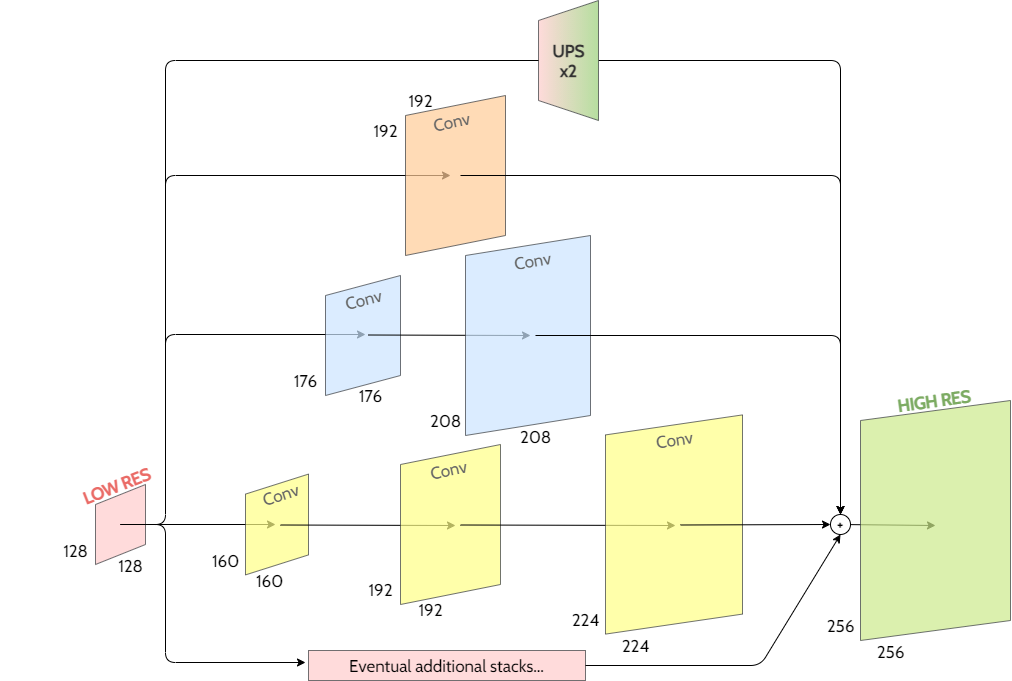

The diagram above was exported from draw.io. Its source (the exported page's mxGraphModel, read from the mxfile embedded in the PNG):
<mxGraphModel dx="1038" dy="641" grid="0" gridSize="5" guides="1" tooltips="1" connect="1" arrows="1" fold="1" page="1" pageScale="1" pageWidth="2339" pageHeight="3300" background="none" math="0" shadow="0">
  <root>
    <mxCell id="0" />
    <mxCell id="1" parent="0" />
    <mxCell id="o-myOi9903oWL26IfEwz-70" value="" style="endArrow=classic;html=1;rounded=1;jumpStyle=sharp;jumpSize=12;entryX=0.5;entryY=0;entryDx=0;entryDy=0;fillColor=#cce5ff;strokeColor=#000000;startArrow=none;fontFamily=Cabin;fontSource=https%3A%2F%2Ffonts.googleapis.com%2Fcss%3Ffamily%3DCabin;" parent="1" source="etkJ0y1IyzN5FeWKShcp-18" target="o-myOi9903oWL26IfEwz-35" edge="1">
      <mxGeometry width="50" height="50" relative="1" as="geometry">
        <mxPoint x="257" y="357" as="sourcePoint" />
        <mxPoint x="542" y="182" as="targetPoint" />
        <Array as="points">
          <mxPoint x="812" y="177" />
          <mxPoint x="932" y="177" />
        </Array>
      </mxGeometry>
    </mxCell>
    <mxCell id="o-myOi9903oWL26IfEwz-20" value="" style="shape=parallelogram;perimeter=parallelogramPerimeter;whiteSpace=wrap;html=1;fixedSize=1;direction=north;flipV=0;flipH=1;aspect=fixed;connectable=0;fillColor=#ffcccc;strokeColor=#36393d;opacity=70;perimeterSpacing=0;fontFamily=Cabin;fontSource=https%3A%2F%2Ffonts.googleapis.com%2Fcss%3Ffamily%3DCabin;" parent="1" vertex="1">
      <mxGeometry x="187" y="601" width="50" height="80" as="geometry" />
    </mxCell>
    <mxCell id="o-myOi9903oWL26IfEwz-30" value="" style="endArrow=classic;html=1;rounded=0;fontFamily=Cabin;fontSource=https%3A%2F%2Ffonts.googleapis.com%2Fcss%3Ffamily%3DCabin;" parent="1" edge="1">
      <mxGeometry width="50" height="50" relative="1" as="geometry">
        <mxPoint x="212" y="641" as="sourcePoint" />
        <mxPoint x="367" y="641" as="targetPoint" />
      </mxGeometry>
    </mxCell>
    <mxCell id="o-myOi9903oWL26IfEwz-26" value="" style="shape=parallelogram;perimeter=parallelogramPerimeter;whiteSpace=wrap;html=1;fixedSize=1;direction=north;flipV=0;flipH=1;aspect=fixed;connectable=0;fillColor=#ffff88;strokeColor=#36393d;opacity=70;perimeterSpacing=0;fontFamily=Cabin;fontSource=https%3A%2F%2Ffonts.googleapis.com%2Fcss%3Ffamily%3DCabin;" parent="1" vertex="1">
      <mxGeometry x="337" y="590.6" width="63" height="100.8" as="geometry" />
    </mxCell>
    <mxCell id="o-myOi9903oWL26IfEwz-32" value="" style="endArrow=classic;html=1;rounded=0;fontFamily=Cabin;fontSource=https%3A%2F%2Ffonts.googleapis.com%2Fcss%3Ffamily%3DCabin;" parent="1" edge="1">
      <mxGeometry width="50" height="50" relative="1" as="geometry">
        <mxPoint x="372" y="641.5" as="sourcePoint" />
        <mxPoint x="547" y="642" as="targetPoint" />
      </mxGeometry>
    </mxCell>
    <mxCell id="o-myOi9903oWL26IfEwz-36" value="" style="endArrow=classic;html=1;rounded=0;startArrow=none;fontFamily=Cabin;fontSource=https%3A%2F%2Ffonts.googleapis.com%2Fcss%3Ffamily%3DCabin;" parent="1" source="o-myOi9903oWL26IfEwz-35" edge="1">
      <mxGeometry width="50" height="50" relative="1" as="geometry">
        <mxPoint x="922" y="641.5" as="sourcePoint" />
        <mxPoint x="1027" y="642" as="targetPoint" />
      </mxGeometry>
    </mxCell>
    <mxCell id="o-myOi9903oWL26IfEwz-21" value="" style="shape=parallelogram;perimeter=parallelogramPerimeter;whiteSpace=wrap;html=1;fixedSize=1;direction=north;flipV=0;flipH=1;aspect=fixed;connectable=0;fillColor=#cdeb8b;strokeColor=#36393d;opacity=70;perimeterSpacing=0;fontFamily=Cabin;fontSource=https%3A%2F%2Ffonts.googleapis.com%2Fcss%3Ffamily%3DCabin;" parent="1" vertex="1">
      <mxGeometry x="952" y="517" width="150" height="240" as="geometry" />
    </mxCell>
    <mxCell id="o-myOi9903oWL26IfEwz-27" value="" style="shape=parallelogram;perimeter=parallelogramPerimeter;whiteSpace=wrap;html=1;fixedSize=1;direction=north;flipV=0;flipH=1;aspect=fixed;connectable=0;fillColor=#ffff88;strokeColor=#36393d;opacity=70;perimeterSpacing=0;fontFamily=Cabin;fontSource=https%3A%2F%2Ffonts.googleapis.com%2Fcss%3Ffamily%3DCabin;" parent="1" vertex="1">
      <mxGeometry x="492" y="561" width="100" height="160" as="geometry" />
    </mxCell>
    <mxCell id="o-myOi9903oWL26IfEwz-33" value="" style="endArrow=classic;html=1;rounded=0;fontFamily=Cabin;fontSource=https%3A%2F%2Ffonts.googleapis.com%2Fcss%3Ffamily%3DCabin;" parent="1" edge="1">
      <mxGeometry width="50" height="50" relative="1" as="geometry">
        <mxPoint x="552" y="641.5" as="sourcePoint" />
        <mxPoint x="767" y="642" as="targetPoint" />
      </mxGeometry>
    </mxCell>
    <mxCell id="o-myOi9903oWL26IfEwz-28" value="" style="shape=parallelogram;perimeter=parallelogramPerimeter;whiteSpace=wrap;html=1;fixedSize=1;direction=north;flipV=0;flipH=1;aspect=fixed;connectable=0;fillColor=#ffff88;strokeColor=#36393d;opacity=70;perimeterSpacing=0;fontFamily=Cabin;fontSource=https%3A%2F%2Ffonts.googleapis.com%2Fcss%3Ffamily%3DCabin;" parent="1" vertex="1">
      <mxGeometry x="697" y="531.4" width="137" height="219.2" as="geometry" />
    </mxCell>
    <mxCell id="o-myOi9903oWL26IfEwz-34" value="" style="endArrow=classic;html=1;rounded=0;entryX=0;entryY=0.5;entryDx=0;entryDy=0;fontFamily=Cabin;fontSource=https%3A%2F%2Ffonts.googleapis.com%2Fcss%3Ffamily%3DCabin;" parent="1" target="o-myOi9903oWL26IfEwz-35" edge="1">
      <mxGeometry width="50" height="50" relative="1" as="geometry">
        <mxPoint x="772" y="641.5" as="sourcePoint" />
        <mxPoint x="902" y="642" as="targetPoint" />
      </mxGeometry>
    </mxCell>
    <mxCell id="o-myOi9903oWL26IfEwz-29" value="" style="endArrow=classic;html=1;rounded=1;jumpStyle=sharp;jumpSize=12;fontFamily=Cabin;fontSource=https%3A%2F%2Ffonts.googleapis.com%2Fcss%3Ffamily%3DCabin;" parent="1" edge="1">
      <mxGeometry width="50" height="50" relative="1" as="geometry">
        <mxPoint x="212" y="641" as="sourcePoint" />
        <mxPoint x="457" y="451" as="targetPoint" />
        <Array as="points">
          <mxPoint x="257" y="641" />
          <mxPoint x="257" y="451" />
        </Array>
      </mxGeometry>
    </mxCell>
    <mxCell id="o-myOi9903oWL26IfEwz-24" value="" style="shape=parallelogram;perimeter=parallelogramPerimeter;whiteSpace=wrap;html=1;fixedSize=1;direction=north;flipV=0;flipH=1;aspect=fixed;connectable=0;fillColor=#cce5ff;strokeColor=#36393d;opacity=70;perimeterSpacing=0;fontFamily=Cabin;fontSource=https%3A%2F%2Ffonts.googleapis.com%2Fcss%3Ffamily%3DCabin;" parent="1" vertex="1">
      <mxGeometry x="417" y="392" width="75" height="120" as="geometry" />
    </mxCell>
    <mxCell id="o-myOi9903oWL26IfEwz-39" value="" style="endArrow=classic;html=1;rounded=0;fontFamily=Cabin;fontSource=https%3A%2F%2Ffonts.googleapis.com%2Fcss%3Ffamily%3DCabin;" parent="1" edge="1">
      <mxGeometry width="50" height="50" relative="1" as="geometry">
        <mxPoint x="459.5" y="451.5" as="sourcePoint" />
        <mxPoint x="622" y="452" as="targetPoint" />
      </mxGeometry>
    </mxCell>
    <mxCell id="o-myOi9903oWL26IfEwz-25" value="" style="shape=parallelogram;perimeter=parallelogramPerimeter;whiteSpace=wrap;html=1;fixedSize=1;direction=north;flipV=0;flipH=1;aspect=fixed;connectable=0;fillColor=#cce5ff;strokeColor=#36393d;opacity=70;perimeterSpacing=0;fontFamily=Cabin;fontSource=https%3A%2F%2Ffonts.googleapis.com%2Fcss%3Ffamily%3DCabin;" parent="1" vertex="1">
      <mxGeometry x="557" y="352" width="125" height="200" as="geometry" />
    </mxCell>
    <mxCell id="o-myOi9903oWL26IfEwz-40" value="" style="endArrow=classic;html=1;rounded=1;jumpStyle=sharp;jumpSize=12;entryX=0.5;entryY=0;entryDx=0;entryDy=0;fontFamily=Cabin;fontSource=https%3A%2F%2Ffonts.googleapis.com%2Fcss%3Ffamily%3DCabin;" parent="1" target="o-myOi9903oWL26IfEwz-35" edge="1">
      <mxGeometry width="50" height="50" relative="1" as="geometry">
        <mxPoint x="627" y="452" as="sourcePoint" />
        <mxPoint x="1007" y="237" as="targetPoint" />
        <Array as="points">
          <mxPoint x="932" y="452" />
        </Array>
      </mxGeometry>
    </mxCell>
    <mxCell id="o-myOi9903oWL26IfEwz-41" value="" style="endArrow=classic;html=1;rounded=1;jumpStyle=sharp;jumpSize=12;strokeColor=default;fontFamily=Cabin;fontSource=https%3A%2F%2Ffonts.googleapis.com%2Fcss%3Ffamily%3DCabin;" parent="1" edge="1">
      <mxGeometry width="50" height="50" relative="1" as="geometry">
        <mxPoint x="257" y="467" as="sourcePoint" />
        <mxPoint x="542" y="292" as="targetPoint" />
        <Array as="points">
          <mxPoint x="257" y="292" />
        </Array>
      </mxGeometry>
    </mxCell>
    <mxCell id="o-myOi9903oWL26IfEwz-22" value="" style="shape=parallelogram;perimeter=parallelogramPerimeter;whiteSpace=wrap;html=1;fixedSize=1;direction=north;flipV=0;flipH=1;aspect=fixed;connectable=0;fillColor=#ffcc99;strokeColor=#36393d;opacity=70;perimeterSpacing=0;fontFamily=Cabin;fontSource=https%3A%2F%2Ffonts.googleapis.com%2Fcss%3Ffamily%3DCabin;" parent="1" vertex="1">
      <mxGeometry x="497" y="212" width="100" height="160" as="geometry" />
    </mxCell>
    <mxCell id="o-myOi9903oWL26IfEwz-42" value="" style="endArrow=classic;html=1;rounded=1;jumpStyle=sharp;jumpSize=12;strokeColor=default;entryX=0.5;entryY=0;entryDx=0;entryDy=0;fontFamily=Cabin;fontSource=https%3A%2F%2Ffonts.googleapis.com%2Fcss%3Ffamily%3DCabin;" parent="1" target="o-myOi9903oWL26IfEwz-35" edge="1">
      <mxGeometry width="50" height="50" relative="1" as="geometry">
        <mxPoint x="552" y="292" as="sourcePoint" />
        <mxPoint x="912" y="632" as="targetPoint" />
        <Array as="points">
          <mxPoint x="932" y="292" />
        </Array>
      </mxGeometry>
    </mxCell>
    <mxCell id="o-myOi9903oWL26IfEwz-52" value="128" style="text;html=1;align=center;verticalAlign=middle;resizable=0;points=[];autosize=1;strokeColor=none;fillColor=none;rotation=0;fontFamily=Cabin;fontSize=17;fontSource=https%3A%2F%2Ffonts.googleapis.com%2Fcss%3Ffamily%3DCabin;" parent="1" vertex="1">
      <mxGeometry x="202" y="667" width="40" height="30" as="geometry" />
    </mxCell>
    <mxCell id="o-myOi9903oWL26IfEwz-53" value="128" style="text;html=1;align=center;verticalAlign=middle;resizable=0;points=[];autosize=1;strokeColor=none;fillColor=none;rotation=0;fontFamily=Cabin;fontSize=17;fontSource=https%3A%2F%2Ffonts.googleapis.com%2Fcss%3Ffamily%3DCabin;" parent="1" vertex="1">
      <mxGeometry x="147" y="652" width="40" height="30" as="geometry" />
    </mxCell>
    <mxCell id="o-myOi9903oWL26IfEwz-56" value="160" style="text;html=1;align=center;verticalAlign=middle;resizable=0;points=[];autosize=1;strokeColor=none;fillColor=none;rotation=0;fontFamily=Cabin;fontSize=17;fontSource=https%3A%2F%2Ffonts.googleapis.com%2Fcss%3Ffamily%3DCabin;" parent="1" vertex="1">
      <mxGeometry x="341" y="682" width="40" height="30" as="geometry" />
    </mxCell>
    <mxCell id="o-myOi9903oWL26IfEwz-57" value="160" style="text;html=1;align=center;verticalAlign=middle;resizable=0;points=[];autosize=1;strokeColor=none;fillColor=none;rotation=0;fontFamily=Cabin;fontSize=17;fontSource=https%3A%2F%2Ffonts.googleapis.com%2Fcss%3Ffamily%3DCabin;" parent="1" vertex="1">
      <mxGeometry x="297" y="662" width="40" height="30" as="geometry" />
    </mxCell>
    <mxCell id="o-myOi9903oWL26IfEwz-58" value="192" style="text;html=1;align=center;verticalAlign=middle;resizable=0;points=[];autosize=1;strokeColor=none;fillColor=none;rotation=0;fontFamily=Cabin;fontSize=17;fontSource=https%3A%2F%2Ffonts.googleapis.com%2Fcss%3Ffamily%3DCabin;" parent="1" vertex="1">
      <mxGeometry x="502" y="711.4" width="40" height="30" as="geometry" />
    </mxCell>
    <mxCell id="o-myOi9903oWL26IfEwz-59" value="192" style="text;html=1;align=center;verticalAlign=middle;resizable=0;points=[];autosize=1;strokeColor=none;fillColor=none;rotation=0;fontFamily=Cabin;fontSize=17;fontSource=https%3A%2F%2Ffonts.googleapis.com%2Fcss%3Ffamily%3DCabin;" parent="1" vertex="1">
      <mxGeometry x="452" y="691.4" width="40" height="30" as="geometry" />
    </mxCell>
    <mxCell id="o-myOi9903oWL26IfEwz-60" value="224" style="text;html=1;align=center;verticalAlign=middle;resizable=0;points=[];autosize=1;strokeColor=none;fillColor=none;rotation=0;fontFamily=Cabin;fontSize=17;fontSource=https%3A%2F%2Ffonts.googleapis.com%2Fcss%3Ffamily%3DCabin;" parent="1" vertex="1">
      <mxGeometry x="707" y="747" width="40" height="30" as="geometry" />
    </mxCell>
    <mxCell id="o-myOi9903oWL26IfEwz-61" value="224" style="text;html=1;align=center;verticalAlign=middle;resizable=0;points=[];autosize=1;strokeColor=none;fillColor=none;rotation=0;fontFamily=Cabin;fontSize=17;fontSource=https%3A%2F%2Ffonts.googleapis.com%2Fcss%3Ffamily%3DCabin;" parent="1" vertex="1">
      <mxGeometry x="657" y="721.4" width="40" height="30" as="geometry" />
    </mxCell>
    <mxCell id="o-myOi9903oWL26IfEwz-62" value="256" style="text;html=1;align=center;verticalAlign=middle;resizable=0;points=[];autosize=1;strokeColor=none;fillColor=none;rotation=0;fontFamily=Cabin;fontSize=17;fontSource=https%3A%2F%2Ffonts.googleapis.com%2Fcss%3Ffamily%3DCabin;" parent="1" vertex="1">
      <mxGeometry x="962" y="752.5999999999999" width="40" height="30" as="geometry" />
    </mxCell>
    <mxCell id="o-myOi9903oWL26IfEwz-63" value="256" style="text;html=1;align=center;verticalAlign=middle;resizable=0;points=[];autosize=1;strokeColor=none;fillColor=none;rotation=0;fontFamily=Cabin;fontSize=17;fontSource=https%3A%2F%2Ffonts.googleapis.com%2Fcss%3Ffamily%3DCabin;" parent="1" vertex="1">
      <mxGeometry x="912" y="726.9999999999999" width="40" height="30" as="geometry" />
    </mxCell>
    <mxCell id="o-myOi9903oWL26IfEwz-64" value="176" style="text;html=1;align=center;verticalAlign=middle;resizable=0;points=[];autosize=1;strokeColor=none;fillColor=none;rotation=0;fontFamily=Cabin;fontSize=17;fontSource=https%3A%2F%2Ffonts.googleapis.com%2Fcss%3Ffamily%3DCabin;" parent="1" vertex="1">
      <mxGeometry x="442" y="497" width="40" height="30" as="geometry" />
    </mxCell>
    <mxCell id="o-myOi9903oWL26IfEwz-65" value="176" style="text;html=1;align=center;verticalAlign=middle;resizable=0;points=[];autosize=1;strokeColor=none;fillColor=none;rotation=0;fontFamily=Cabin;fontSize=17;fontSource=https%3A%2F%2Ffonts.googleapis.com%2Fcss%3Ffamily%3DCabin;" parent="1" vertex="1">
      <mxGeometry x="377" y="482" width="40" height="30" as="geometry" />
    </mxCell>
    <mxCell id="o-myOi9903oWL26IfEwz-66" value="208" style="text;html=1;align=center;verticalAlign=middle;resizable=0;points=[];autosize=1;strokeColor=none;fillColor=none;rotation=0;fontFamily=Cabin;fontSize=17;fontSource=https%3A%2F%2Ffonts.googleapis.com%2Fcss%3Ffamily%3DCabin;" parent="1" vertex="1">
      <mxGeometry x="607" y="537.6" width="40" height="30" as="geometry" />
    </mxCell>
    <mxCell id="o-myOi9903oWL26IfEwz-67" value="208" style="text;html=1;align=center;verticalAlign=middle;resizable=0;points=[];autosize=1;strokeColor=none;fillColor=none;rotation=0;fontFamily=Cabin;fontSize=17;fontSource=https%3A%2F%2Ffonts.googleapis.com%2Fcss%3Ffamily%3DCabin;" parent="1" vertex="1">
      <mxGeometry x="517" y="522" width="40" height="30" as="geometry" />
    </mxCell>
    <mxCell id="o-myOi9903oWL26IfEwz-68" value="192" style="text;html=1;align=center;verticalAlign=middle;resizable=0;points=[];autosize=1;strokeColor=none;fillColor=none;rotation=0;fontFamily=Cabin;fontSize=17;fontSource=https%3A%2F%2Ffonts.googleapis.com%2Fcss%3Ffamily%3DCabin;" parent="1" vertex="1">
      <mxGeometry x="492" y="202.00000000000003" width="40" height="30" as="geometry" />
    </mxCell>
    <mxCell id="o-myOi9903oWL26IfEwz-69" value="192" style="text;html=1;align=center;verticalAlign=middle;resizable=0;points=[];autosize=1;strokeColor=none;fillColor=none;rotation=0;fontFamily=Cabin;fontSize=17;fontSource=https%3A%2F%2Ffonts.googleapis.com%2Fcss%3Ffamily%3DCabin;" parent="1" vertex="1">
      <mxGeometry x="457" y="232" width="40" height="30" as="geometry" />
    </mxCell>
    <mxCell id="o-myOi9903oWL26IfEwz-35" value="&lt;b style=&quot;font-size: 13px;&quot;&gt;+&lt;/b&gt;" style="ellipse;whiteSpace=wrap;html=1;aspect=fixed;fontFamily=Cabin;fontSource=https%3A%2F%2Ffonts.googleapis.com%2Fcss%3Ffamily%3DCabin;fontSize=13;" parent="1" vertex="1">
      <mxGeometry x="922" y="631" width="20" height="20" as="geometry" />
    </mxCell>
    <mxCell id="o-myOi9903oWL26IfEwz-90" value="" style="endArrow=none;html=1;rounded=0;fontFamily=Cabin;fontSource=https%3A%2F%2Ffonts.googleapis.com%2Fcss%3Ffamily%3DCabin;" parent="1" target="o-myOi9903oWL26IfEwz-35" edge="1">
      <mxGeometry width="50" height="50" relative="1" as="geometry">
        <mxPoint x="922" y="641.5" as="sourcePoint" />
        <mxPoint x="1027" y="642" as="targetPoint" />
      </mxGeometry>
    </mxCell>
    <mxCell id="o-myOi9903oWL26IfEwz-92" value="" style="endArrow=classic;html=1;rounded=1;jumpStyle=sharp;jumpSize=12;fontFamily=Cabin;fontSource=https%3A%2F%2Ffonts.googleapis.com%2Fcss%3Ffamily%3DCabin;" parent="1" edge="1">
      <mxGeometry width="50" height="50" relative="1" as="geometry">
        <mxPoint x="212" y="641" as="sourcePoint" />
        <mxPoint x="397" y="779" as="targetPoint" />
        <Array as="points">
          <mxPoint x="257" y="641" />
          <mxPoint x="257" y="779" />
        </Array>
      </mxGeometry>
    </mxCell>
    <mxCell id="o-myOi9903oWL26IfEwz-93" value="Eventual additional stacks..." style="text;html=1;strokeColor=#36393d;fillColor=#ffcccc;align=center;verticalAlign=middle;whiteSpace=wrap;rounded=0;fontFamily=Cabin;fontSize=17;opacity=70;fontSource=https%3A%2F%2Ffonts.googleapis.com%2Fcss%3Ffamily%3DCabin;" parent="1" vertex="1">
      <mxGeometry x="400" y="767" width="277" height="30" as="geometry" />
    </mxCell>
    <mxCell id="o-myOi9903oWL26IfEwz-94" value="" style="endArrow=classic;html=1;rounded=1;jumpStyle=sharp;jumpSize=12;exitX=1;exitY=0.5;exitDx=0;exitDy=0;entryX=0.5;entryY=1;entryDx=0;entryDy=0;fontFamily=Cabin;fontSource=https%3A%2F%2Ffonts.googleapis.com%2Fcss%3Ffamily%3DCabin;" parent="1" source="o-myOi9903oWL26IfEwz-93" target="o-myOi9903oWL26IfEwz-35" edge="1">
      <mxGeometry width="50" height="50" relative="1" as="geometry">
        <mxPoint x="262" y="645.4000000000001" as="sourcePoint" />
        <mxPoint x="402" y="787" as="targetPoint" />
        <Array as="points">
          <mxPoint x="852" y="782" />
        </Array>
      </mxGeometry>
    </mxCell>
    <mxCell id="o-myOi9903oWL26IfEwz-95" value="LOW RES" style="text;html=1;strokeColor=none;fillColor=none;align=center;verticalAlign=middle;whiteSpace=wrap;rounded=0;fontFamily=Cabin;fontSize=17;fontColor=#EA6B66;opacity=70;rotation=-21.4;fontStyle=1;fontSource=https%3A%2F%2Ffonts.googleapis.com%2Fcss%3Ffamily%3DCabin;" parent="1" vertex="1">
      <mxGeometry x="88.99999999999999" y="587" width="239" height="30" as="geometry" />
    </mxCell>
    <mxCell id="o-myOi9903oWL26IfEwz-96" value="&lt;font&gt;HIGH RES&lt;/font&gt;" style="text;html=1;strokeColor=none;fillColor=none;align=center;verticalAlign=middle;whiteSpace=wrap;rounded=0;fontFamily=Cabin;fontSize=17;fontColor=#7CAB62;opacity=70;rotation=-7.9;fontStyle=1;fontSource=https%3A%2F%2Ffonts.googleapis.com%2Fcss%3Ffamily%3DCabin;" parent="1" vertex="1">
      <mxGeometry x="951.01" y="501.55" width="149.78" height="30" as="geometry" />
    </mxCell>
    <mxCell id="etkJ0y1IyzN5FeWKShcp-5" value="" style="group;rotation=-12.1;fontColor=#666666;fontFamily=Cabin;fontSource=https%3A%2F%2Ffonts.googleapis.com%2Fcss%3Ffamily%3DCabin;" parent="1" vertex="1" connectable="0">
      <mxGeometry x="509.02" y="571.21" width="64" height="30" as="geometry" />
    </mxCell>
    <mxCell id="etkJ0y1IyzN5FeWKShcp-6" value="Conv" style="text;html=1;align=center;verticalAlign=middle;resizable=0;points=[];autosize=1;strokeColor=none;fillColor=none;fontSize=17;fontFamily=Cabin;rotation=-12.1;fontColor=#666666;fontSource=https%3A%2F%2Ffonts.googleapis.com%2Fcss%3Ffamily%3DCabin;" parent="etkJ0y1IyzN5FeWKShcp-5" vertex="1">
      <mxGeometry x="6.193548387096774" width="50" height="30" as="geometry" />
    </mxCell>
    <mxCell id="etkJ0y1IyzN5FeWKShcp-8" value="" style="group;rotation=77.89999999999998;fontColor=#666666;fontFamily=Cabin;fontSource=https%3A%2F%2Ffonts.googleapis.com%2Fcss%3Ffamily%3DCabin;" parent="1" vertex="1" connectable="0">
      <mxGeometry x="730" y="543" width="64" height="30" as="geometry" />
    </mxCell>
    <mxCell id="etkJ0y1IyzN5FeWKShcp-9" value="Conv" style="text;html=1;align=center;verticalAlign=middle;resizable=0;points=[];autosize=1;strokeColor=none;fillColor=none;fontSize=17;fontFamily=Cabin;rotation=-8.3;fontColor=#666666;fontSource=https%3A%2F%2Ffonts.googleapis.com%2Fcss%3Ffamily%3DCabin;" parent="etkJ0y1IyzN5FeWKShcp-8" vertex="1">
      <mxGeometry x="10.503548387096775" y="-1.79" width="50" height="30" as="geometry" />
    </mxCell>
    <mxCell id="etkJ0y1IyzN5FeWKShcp-10" value="" style="group;rotation=-12.1;fontColor=#666666;fontFamily=Cabin;fontSource=https%3A%2F%2Ffonts.googleapis.com%2Fcss%3Ffamily%3DCabin;" parent="1" vertex="1" connectable="0">
      <mxGeometry x="512" y="223.00000000000006" width="64" height="30" as="geometry" />
    </mxCell>
    <mxCell id="etkJ0y1IyzN5FeWKShcp-11" value="Conv" style="text;html=1;align=center;verticalAlign=middle;resizable=0;points=[];autosize=1;strokeColor=none;fillColor=none;fontSize=17;fontFamily=Cabin;rotation=-12.1;fontColor=#666666;fontSource=https%3A%2F%2Ffonts.googleapis.com%2Fcss%3Ffamily%3DCabin;" parent="etkJ0y1IyzN5FeWKShcp-10" vertex="1">
      <mxGeometry x="6.193548387096774" width="50" height="30" as="geometry" />
    </mxCell>
    <mxCell id="etkJ0y1IyzN5FeWKShcp-12" value="" style="group;rotation=-9.5;fontColor=#666666;fontFamily=Cabin;fontSource=https%3A%2F%2Ffonts.googleapis.com%2Fcss%3Ffamily%3DCabin;" parent="1" vertex="1" connectable="0">
      <mxGeometry x="593" y="362.00000000000006" width="64" height="30" as="geometry" />
    </mxCell>
    <mxCell id="etkJ0y1IyzN5FeWKShcp-13" value="Conv" style="text;html=1;align=center;verticalAlign=middle;resizable=0;points=[];autosize=1;strokeColor=none;fillColor=none;fontSize=17;fontFamily=Cabin;rotation=-9.5;fontColor=#666666;fontSource=https%3A%2F%2Ffonts.googleapis.com%2Fcss%3Ffamily%3DCabin;" parent="etkJ0y1IyzN5FeWKShcp-12" vertex="1">
      <mxGeometry x="6" width="50" height="30" as="geometry" />
    </mxCell>
    <mxCell id="etkJ0y1IyzN5FeWKShcp-14" value="" style="group;rotation=-12.1;fontColor=#666666;fontFamily=Cabin;fontSource=https%3A%2F%2Ffonts.googleapis.com%2Fcss%3Ffamily%3DCabin;" parent="1" vertex="1" connectable="0">
      <mxGeometry x="428" y="401.00000000000006" width="64" height="30" as="geometry" />
    </mxCell>
    <mxCell id="etkJ0y1IyzN5FeWKShcp-15" value="Conv" style="text;html=1;align=center;verticalAlign=middle;resizable=0;points=[];autosize=1;strokeColor=none;fillColor=none;fontSize=17;fontFamily=Cabin;rotation=-13.8;fontColor=#666666;fontSource=https%3A%2F%2Ffonts.googleapis.com%2Fcss%3Ffamily%3DCabin;" parent="etkJ0y1IyzN5FeWKShcp-14" vertex="1">
      <mxGeometry x="1.5035483870967736" width="50" height="30" as="geometry" />
    </mxCell>
    <mxCell id="etkJ0y1IyzN5FeWKShcp-16" value="" style="group;rotation=-17.9;fontColor=#666666;fontFamily=Cabin;fontSource=https%3A%2F%2Ffonts.googleapis.com%2Fcss%3Ffamily%3DCabin;" parent="1" vertex="1" connectable="0">
      <mxGeometry x="341" y="596" width="64" height="30" as="geometry" />
    </mxCell>
    <mxCell id="etkJ0y1IyzN5FeWKShcp-17" value="Conv" style="text;html=1;align=center;verticalAlign=middle;resizable=0;points=[];autosize=1;strokeColor=none;fillColor=none;fontSize=17;fontFamily=Cabin;rotation=-17.9;fontColor=#666666;fontSource=https%3A%2F%2Ffonts.googleapis.com%2Fcss%3Ffamily%3DCabin;" parent="etkJ0y1IyzN5FeWKShcp-16" vertex="1">
      <mxGeometry x="6" width="50" height="30" as="geometry" />
    </mxCell>
    <mxCell id="etkJ0y1IyzN5FeWKShcp-18" value="" style="shape=trapezoid;perimeter=trapezoidPerimeter;whiteSpace=wrap;html=1;fixedSize=1;fontFamily=Cabin;strokeColor=#36393d;fillColor=#ffcccc;gradientDirection=south;opacity=70;rotation=-90;gradientColor=#97D077;fontSource=https%3A%2F%2Ffonts.googleapis.com%2Fcss%3Ffamily%3DCabin;" parent="1" vertex="1">
      <mxGeometry x="600" y="147" width="120" height="60" as="geometry" />
    </mxCell>
    <mxCell id="etkJ0y1IyzN5FeWKShcp-19" value="" style="endArrow=none;html=1;rounded=1;jumpStyle=sharp;jumpSize=12;fillColor=#cce5ff;strokeColor=#000000;fontFamily=Cabin;fontSource=https%3A%2F%2Ffonts.googleapis.com%2Fcss%3Ffamily%3DCabin;" parent="1" target="etkJ0y1IyzN5FeWKShcp-18" edge="1">
      <mxGeometry width="50" height="50" relative="1" as="geometry">
        <mxPoint x="257" y="357" as="sourcePoint" />
        <mxPoint x="932" y="631" as="targetPoint" />
        <Array as="points">
          <mxPoint x="257" y="177" />
        </Array>
      </mxGeometry>
    </mxCell>
    <mxCell id="6izvF3yHQod2WcsHhgUG-1" value="UPS&lt;br&gt;x2" style="text;html=1;strokeColor=none;fillColor=none;align=center;verticalAlign=middle;whiteSpace=wrap;rounded=0;fontFamily=Cabin;fontSize=17;fontColor=#333333;opacity=70;rotation=0;fontStyle=1;fontSource=https%3A%2F%2Ffonts.googleapis.com%2Fcss%3Ffamily%3DCabin;" parent="1" vertex="1">
      <mxGeometry x="606.5" y="162" width="107" height="30" as="geometry" />
    </mxCell>
  </root>
</mxGraphModel>